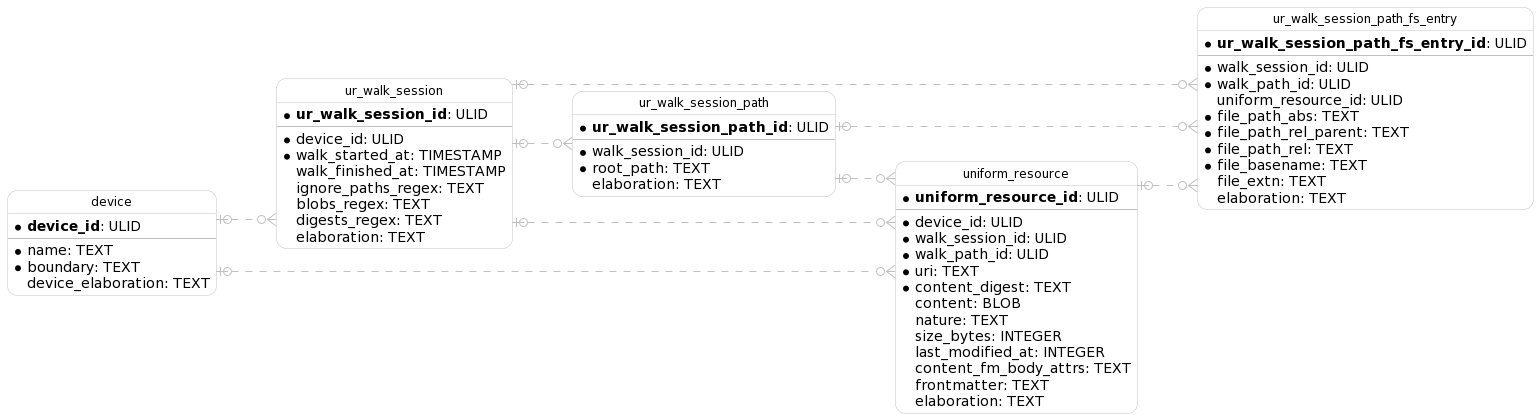

The diagram above was rendered by PlantUML. Its source (embedded in the PNG):
@startuml
left to right direction
  hide circle
  skinparam linetype ortho
  skinparam roundcorner 20
  skinparam class {
    BackgroundColor White
    ArrowColor Silver
    BorderColor Silver
    FontColor Black
    FontSize 12
  }

  entity "device" as device {
    * **device_id**: ULID
    --
    * name: TEXT
    * boundary: TEXT
      device_elaboration: TEXT
  }

  entity "ur_walk_session" as ur_walk_session {
    * **ur_walk_session_id**: ULID
    --
    * device_id: ULID
    * walk_started_at: TIMESTAMP
      walk_finished_at: TIMESTAMP
      ignore_paths_regex: TEXT
      blobs_regex: TEXT
      digests_regex: TEXT
      elaboration: TEXT
  }

  entity "ur_walk_session_path" as ur_walk_session_path {
    * **ur_walk_session_path_id**: ULID
    --
    * walk_session_id: ULID
    * root_path: TEXT
      elaboration: TEXT
  }

  entity "uniform_resource" as uniform_resource {
    * **uniform_resource_id**: ULID
    --
    * device_id: ULID
    * walk_session_id: ULID
    * walk_path_id: ULID
    * uri: TEXT
    * content_digest: TEXT
      content: BLOB
      nature: TEXT
      size_bytes: INTEGER
      last_modified_at: INTEGER
      content_fm_body_attrs: TEXT
      frontmatter: TEXT
      elaboration: TEXT
  }

  entity "ur_walk_session_path_fs_entry" as ur_walk_session_path_fs_entry {
    * **ur_walk_session_path_fs_entry_id**: ULID
    --
    * walk_session_id: ULID
    * walk_path_id: ULID
      uniform_resource_id: ULID
    * file_path_abs: TEXT
    * file_path_rel_parent: TEXT
    * file_path_rel: TEXT
    * file_basename: TEXT
      file_extn: TEXT
      elaboration: TEXT
  }

  device |o..o{ ur_walk_session
  ur_walk_session |o..o{ ur_walk_session_path
  device |o..o{ uniform_resource
  ur_walk_session |o..o{ uniform_resource
  ur_walk_session_path |o..o{ uniform_resource
  ur_walk_session |o..o{ ur_walk_session_path_fs_entry
  ur_walk_session_path |o..o{ ur_walk_session_path_fs_entry
  uniform_resource |o..o{ ur_walk_session_path_fs_entry
@enduml